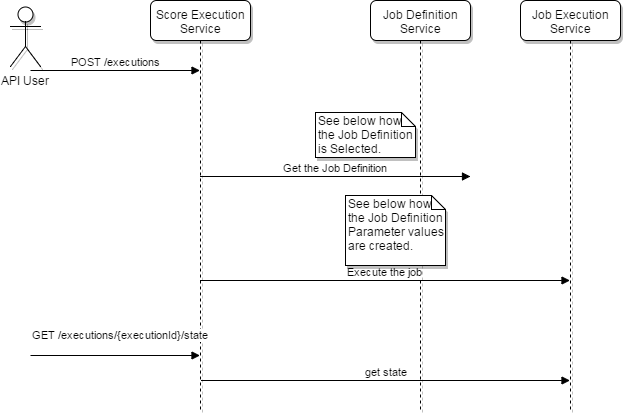

The diagram above was exported from draw.io. Its source (the exported page's mxGraphModel, read from the mxfile embedded in the PNG):
<mxGraphModel dx="946" dy="1216" grid="1" gridSize="10" guides="1" tooltips="1" connect="1" arrows="1" fold="1" page="1" pageScale="1" pageWidth="850" pageHeight="1100" background="#ffffff" math="0" shadow="0">
  <root>
    <mxCell id="0" />
    <mxCell id="1" parent="0" />
    <mxCell id="25fb9b2d0a76d414-1" value="API User" style="shape=umlActor;verticalLabelPosition=bottom;labelBackgroundColor=#ffffff;verticalAlign=top;html=1;rounded=1;shadow=1;glass=0;comic=0;" vertex="1" parent="1">
      <mxGeometry x="50" y="156" width="30" height="60" as="geometry" />
    </mxCell>
    <mxCell id="25fb9b2d0a76d414-2" value="Score Execution Service" style="shape=umlLifeline;perimeter=lifelinePerimeter;whiteSpace=wrap;html=1;container=1;collapsible=0;recursiveResize=0;outlineConnect=0;rounded=1;shadow=1;glass=0;comic=0;" vertex="1" parent="1">
      <mxGeometry x="190" y="150" width="100" height="410" as="geometry" />
    </mxCell>
    <mxCell id="25fb9b2d0a76d414-4" value="Job Definition Service" style="shape=umlLifeline;perimeter=lifelinePerimeter;whiteSpace=wrap;html=1;container=1;collapsible=0;recursiveResize=0;outlineConnect=0;rounded=1;shadow=1;glass=0;comic=0;" vertex="1" parent="1">
      <mxGeometry x="410" y="150" width="100" height="410" as="geometry" />
    </mxCell>
    <mxCell id="25fb9b2d0a76d414-5" value="Job Execution Service" style="shape=umlLifeline;perimeter=lifelinePerimeter;whiteSpace=wrap;html=1;container=1;collapsible=0;recursiveResize=0;outlineConnect=0;rounded=1;shadow=1;glass=0;comic=0;" vertex="1" parent="1">
      <mxGeometry x="560" y="150" width="100" height="410" as="geometry" />
    </mxCell>
    <mxCell id="25fb9b2d0a76d414-9" value="POST /executions" style="html=1;verticalAlign=bottom;endArrow=block;" edge="1" parent="1" target="25fb9b2d0a76d414-2">
      <mxGeometry width="80" relative="1" as="geometry">
        <mxPoint x="70" y="220" as="sourcePoint" />
        <mxPoint x="70" y="470" as="targetPoint" />
      </mxGeometry>
    </mxCell>
    <mxCell id="25fb9b2d0a76d414-14" value="Get the Job Definition" style="html=1;verticalAlign=bottom;endArrow=block;" edge="1" parent="1">
      <mxGeometry width="80" relative="1" as="geometry">
        <mxPoint x="239.5" y="326" as="sourcePoint" />
        <mxPoint x="510" y="326" as="targetPoint" />
      </mxGeometry>
    </mxCell>
    <mxCell id="25fb9b2d0a76d414-15" value="See below how the Job Definition is Selected." style="shape=note;whiteSpace=wrap;html=1;size=14;verticalAlign=top;align=left;spacingTop=-6;rounded=1;shadow=1;glass=0;comic=0;" vertex="1" parent="1">
      <mxGeometry x="355" y="262" width="100" height="45" as="geometry" />
    </mxCell>
    <mxCell id="25fb9b2d0a76d414-23" value="Execute the job" style="html=1;verticalAlign=bottom;endArrow=block;" edge="1" parent="1" target="25fb9b2d0a76d414-5">
      <mxGeometry width="80" relative="1" as="geometry">
        <mxPoint x="239.5" y="430" as="sourcePoint" />
        <mxPoint x="660" y="430" as="targetPoint" />
      </mxGeometry>
    </mxCell>
    <mxCell id="25fb9b2d0a76d414-24" value="GET /executions/{executionId}/state" style="html=1;verticalAlign=bottom;endArrow=block;" edge="1" parent="1">
      <mxGeometry x="0.0619" y="12" width="80" relative="1" as="geometry">
        <mxPoint x="70" y="505" as="sourcePoint" />
        <mxPoint x="239.5" y="505" as="targetPoint" />
        <mxPoint as="offset" />
      </mxGeometry>
    </mxCell>
    <mxCell id="25fb9b2d0a76d414-25" value="get state" style="html=1;verticalAlign=bottom;endArrow=block;" edge="1" parent="1" target="25fb9b2d0a76d414-5">
      <mxGeometry width="80" relative="1" as="geometry">
        <mxPoint x="240.5" y="530" as="sourcePoint" />
        <mxPoint x="660" y="530" as="targetPoint" />
      </mxGeometry>
    </mxCell>
    <mxCell id="25fb9b2d0a76d414-28" value="See below how the Job Definition Parameter values are created." style="shape=note;whiteSpace=wrap;html=1;size=14;verticalAlign=top;align=left;spacingTop=-6;rounded=1;shadow=1;glass=0;comic=0;" vertex="1" parent="1">
      <mxGeometry x="385" y="345" width="100" height="70" as="geometry" />
    </mxCell>
  </root>
</mxGraphModel>